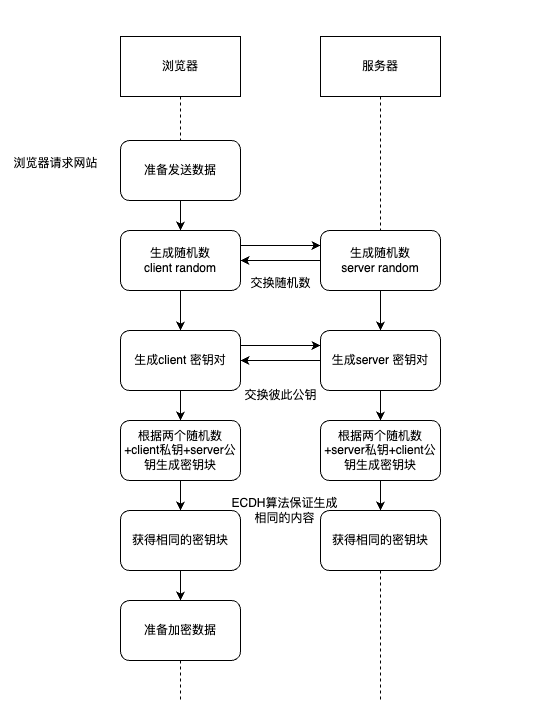

The diagram above was exported from draw.io. Its source (the exported page's mxGraphModel, read from the mxfile embedded in the PNG):
<mxGraphModel dx="795" dy="562" grid="1" gridSize="10" guides="1" tooltips="1" connect="1" arrows="1" fold="1" page="1" pageScale="1" pageWidth="827" pageHeight="1169" math="0" shadow="0">
  <root>
    <mxCell id="0" />
    <mxCell id="1" parent="0" />
    <mxCell id="_rwwKLLrUAsT1AEN3bTw-8" style="edgeStyle=orthogonalEdgeStyle;rounded=0;orthogonalLoop=1;jettySize=auto;html=1;dashed=1;endArrow=none;endFill=0;" parent="1" source="_rwwKLLrUAsT1AEN3bTw-7" edge="1">
      <mxGeometry relative="1" as="geometry">
        <mxPoint x="200" y="720" as="targetPoint" />
      </mxGeometry>
    </mxCell>
    <mxCell id="_rwwKLLrUAsT1AEN3bTw-7" value="浏览器" style="rounded=0;whiteSpace=wrap;html=1;" parent="1" vertex="1">
      <mxGeometry x="140" y="56" width="120" height="60" as="geometry" />
    </mxCell>
    <mxCell id="_rwwKLLrUAsT1AEN3bTw-9" style="edgeStyle=orthogonalEdgeStyle;rounded=0;orthogonalLoop=1;jettySize=auto;html=1;dashed=1;endArrow=none;endFill=0;" parent="1" source="_rwwKLLrUAsT1AEN3bTw-10" edge="1">
      <mxGeometry relative="1" as="geometry">
        <mxPoint x="400" y="720" as="targetPoint" />
      </mxGeometry>
    </mxCell>
    <mxCell id="_rwwKLLrUAsT1AEN3bTw-10" value="服务器" style="rounded=0;whiteSpace=wrap;html=1;" parent="1" vertex="1">
      <mxGeometry x="340" y="56" width="120" height="60" as="geometry" />
    </mxCell>
    <mxCell id="_rwwKLLrUAsT1AEN3bTw-40" value="浏览器请求网站" style="text;html=1;align=center;verticalAlign=middle;resizable=0;points=[];autosize=1;strokeColor=none;fillColor=none;" parent="1" vertex="1">
      <mxGeometry x="24" y="170" width="102" height="26" as="geometry" />
    </mxCell>
    <mxCell id="EEUo06TdRVoEJ2KJ6OMz-2" value="" style="edgeStyle=orthogonalEdgeStyle;rounded=0;orthogonalLoop=1;jettySize=auto;html=1;" edge="1" parent="1" source="_rwwKLLrUAsT1AEN3bTw-41" target="_rwwKLLrUAsT1AEN3bTw-45">
      <mxGeometry relative="1" as="geometry" />
    </mxCell>
    <mxCell id="_rwwKLLrUAsT1AEN3bTw-41" value="准备发送数据" style="rounded=1;whiteSpace=wrap;html=1;" parent="1" vertex="1">
      <mxGeometry x="140" y="160" width="120" height="60" as="geometry" />
    </mxCell>
    <mxCell id="_rwwKLLrUAsT1AEN3bTw-46" value="" style="edgeStyle=orthogonalEdgeStyle;rounded=0;orthogonalLoop=1;jettySize=auto;html=1;" parent="1" source="_rwwKLLrUAsT1AEN3bTw-42" target="_rwwKLLrUAsT1AEN3bTw-45" edge="1">
      <mxGeometry relative="1" as="geometry">
        <Array as="points">
          <mxPoint x="400" y="280" />
        </Array>
      </mxGeometry>
    </mxCell>
    <mxCell id="_rwwKLLrUAsT1AEN3bTw-49" value="" style="edgeStyle=orthogonalEdgeStyle;rounded=0;orthogonalLoop=1;jettySize=auto;html=1;" parent="1" source="_rwwKLLrUAsT1AEN3bTw-45" target="_rwwKLLrUAsT1AEN3bTw-48" edge="1">
      <mxGeometry relative="1" as="geometry" />
    </mxCell>
    <mxCell id="EEUo06TdRVoEJ2KJ6OMz-3" style="edgeStyle=orthogonalEdgeStyle;rounded=0;orthogonalLoop=1;jettySize=auto;html=1;entryX=0;entryY=0.25;entryDx=0;entryDy=0;exitX=1;exitY=0.25;exitDx=0;exitDy=0;" edge="1" parent="1" source="_rwwKLLrUAsT1AEN3bTw-45" target="_rwwKLLrUAsT1AEN3bTw-42">
      <mxGeometry relative="1" as="geometry" />
    </mxCell>
    <mxCell id="_rwwKLLrUAsT1AEN3bTw-45" value="生成随机数&lt;br&gt;client random" style="whiteSpace=wrap;html=1;rounded=1;" parent="1" vertex="1">
      <mxGeometry x="140" y="250" width="120" height="60" as="geometry" />
    </mxCell>
    <mxCell id="_rwwKLLrUAsT1AEN3bTw-51" value="" style="edgeStyle=orthogonalEdgeStyle;rounded=0;orthogonalLoop=1;jettySize=auto;html=1;" parent="1" source="_rwwKLLrUAsT1AEN3bTw-48" target="_rwwKLLrUAsT1AEN3bTw-50" edge="1">
      <mxGeometry relative="1" as="geometry" />
    </mxCell>
    <mxCell id="EEUo06TdRVoEJ2KJ6OMz-6" value="" style="edgeStyle=orthogonalEdgeStyle;rounded=0;orthogonalLoop=1;jettySize=auto;html=1;startArrow=classic;startFill=1;endArrow=none;endFill=0;" edge="1" parent="1" source="_rwwKLLrUAsT1AEN3bTw-48" target="EEUo06TdRVoEJ2KJ6OMz-5">
      <mxGeometry relative="1" as="geometry" />
    </mxCell>
    <mxCell id="YYMlr_oekKmXVO_ObI8v-14" style="edgeStyle=orthogonalEdgeStyle;rounded=0;orthogonalLoop=1;jettySize=auto;html=1;entryX=0;entryY=0.25;entryDx=0;entryDy=0;exitX=1;exitY=0.25;exitDx=0;exitDy=0;" edge="1" parent="1" source="_rwwKLLrUAsT1AEN3bTw-48" target="EEUo06TdRVoEJ2KJ6OMz-5">
      <mxGeometry relative="1" as="geometry" />
    </mxCell>
    <mxCell id="_rwwKLLrUAsT1AEN3bTw-48" value="生成client 密钥对" style="whiteSpace=wrap;html=1;rounded=1;" parent="1" vertex="1">
      <mxGeometry x="140" y="350" width="120" height="60" as="geometry" />
    </mxCell>
    <mxCell id="_rwwKLLrUAsT1AEN3bTw-54" value="" style="edgeStyle=orthogonalEdgeStyle;rounded=0;orthogonalLoop=1;jettySize=auto;html=1;" parent="1" source="_rwwKLLrUAsT1AEN3bTw-50" target="_rwwKLLrUAsT1AEN3bTw-53" edge="1">
      <mxGeometry relative="1" as="geometry" />
    </mxCell>
    <mxCell id="_rwwKLLrUAsT1AEN3bTw-50" value="根据两个随机数+client私钥+server公钥生成密钥块" style="whiteSpace=wrap;html=1;rounded=1;" parent="1" vertex="1">
      <mxGeometry x="140" y="440" width="120" height="60" as="geometry" />
    </mxCell>
    <mxCell id="YYMlr_oekKmXVO_ObI8v-12" value="" style="edgeStyle=orthogonalEdgeStyle;rounded=0;orthogonalLoop=1;jettySize=auto;html=1;" edge="1" parent="1" source="_rwwKLLrUAsT1AEN3bTw-53" target="YYMlr_oekKmXVO_ObI8v-11">
      <mxGeometry relative="1" as="geometry" />
    </mxCell>
    <mxCell id="_rwwKLLrUAsT1AEN3bTw-53" value="获得相同的密钥块" style="whiteSpace=wrap;html=1;rounded=1;" parent="1" vertex="1">
      <mxGeometry x="140" y="530" width="120" height="60" as="geometry" />
    </mxCell>
    <mxCell id="EEUo06TdRVoEJ2KJ6OMz-1" value="" style="swimlane;startSize=0;strokeColor=none;" vertex="1" parent="1">
      <mxGeometry x="20" y="20" width="540" height="320" as="geometry" />
    </mxCell>
    <mxCell id="YYMlr_oekKmXVO_ObI8v-16" value="" style="edgeStyle=orthogonalEdgeStyle;rounded=0;orthogonalLoop=1;jettySize=auto;html=1;" edge="1" parent="EEUo06TdRVoEJ2KJ6OMz-1" source="_rwwKLLrUAsT1AEN3bTw-42" target="EEUo06TdRVoEJ2KJ6OMz-5">
      <mxGeometry relative="1" as="geometry" />
    </mxCell>
    <mxCell id="_rwwKLLrUAsT1AEN3bTw-42" value="生成随机数&lt;br&gt;server random" style="whiteSpace=wrap;html=1;rounded=1;" parent="EEUo06TdRVoEJ2KJ6OMz-1" vertex="1">
      <mxGeometry x="320" y="230" width="120" height="60" as="geometry" />
    </mxCell>
    <mxCell id="EEUo06TdRVoEJ2KJ6OMz-4" value="交换随机数" style="text;html=1;align=center;verticalAlign=middle;resizable=0;points=[];autosize=1;strokeColor=none;fillColor=none;" vertex="1" parent="EEUo06TdRVoEJ2KJ6OMz-1">
      <mxGeometry x="240" y="268" width="80" height="30" as="geometry" />
    </mxCell>
    <mxCell id="EEUo06TdRVoEJ2KJ6OMz-9" value="" style="edgeStyle=orthogonalEdgeStyle;rounded=0;orthogonalLoop=1;jettySize=auto;html=1;" edge="1" parent="EEUo06TdRVoEJ2KJ6OMz-1" source="EEUo06TdRVoEJ2KJ6OMz-5" target="EEUo06TdRVoEJ2KJ6OMz-8">
      <mxGeometry relative="1" as="geometry" />
    </mxCell>
    <mxCell id="EEUo06TdRVoEJ2KJ6OMz-5" value="生成server 密钥对" style="whiteSpace=wrap;html=1;rounded=1;" vertex="1" parent="EEUo06TdRVoEJ2KJ6OMz-1">
      <mxGeometry x="320" y="330" width="120" height="60" as="geometry" />
    </mxCell>
    <mxCell id="YYMlr_oekKmXVO_ObI8v-2" value="" style="edgeStyle=orthogonalEdgeStyle;rounded=0;orthogonalLoop=1;jettySize=auto;html=1;" edge="1" parent="EEUo06TdRVoEJ2KJ6OMz-1" source="EEUo06TdRVoEJ2KJ6OMz-8" target="YYMlr_oekKmXVO_ObI8v-1">
      <mxGeometry relative="1" as="geometry" />
    </mxCell>
    <mxCell id="EEUo06TdRVoEJ2KJ6OMz-8" value="根据两个随机数+server私钥+client公钥生成密钥块" style="whiteSpace=wrap;html=1;rounded=1;" vertex="1" parent="EEUo06TdRVoEJ2KJ6OMz-1">
      <mxGeometry x="320" y="420" width="120" height="60" as="geometry" />
    </mxCell>
    <mxCell id="YYMlr_oekKmXVO_ObI8v-1" value="获得相同的密钥块" style="whiteSpace=wrap;html=1;rounded=1;" vertex="1" parent="EEUo06TdRVoEJ2KJ6OMz-1">
      <mxGeometry x="320" y="510" width="120" height="60" as="geometry" />
    </mxCell>
    <mxCell id="YYMlr_oekKmXVO_ObI8v-11" value="准备加密数据" style="whiteSpace=wrap;html=1;rounded=1;" vertex="1" parent="EEUo06TdRVoEJ2KJ6OMz-1">
      <mxGeometry x="120" y="600" width="120" height="60" as="geometry" />
    </mxCell>
    <mxCell id="YYMlr_oekKmXVO_ObI8v-15" value="交换彼此公钥" style="text;html=1;align=center;verticalAlign=middle;resizable=0;points=[];autosize=1;strokeColor=none;fillColor=none;" vertex="1" parent="1">
      <mxGeometry x="250" y="400" width="100" height="30" as="geometry" />
    </mxCell>
    <mxCell id="YYMlr_oekKmXVO_ObI8v-17" value="ECDH算法保证生成&lt;div&gt;相同的内容&lt;/div&gt;" style="text;html=1;align=center;verticalAlign=middle;resizable=0;points=[];autosize=1;strokeColor=none;fillColor=none;" vertex="1" parent="1">
      <mxGeometry x="239" y="510" width="130" height="40" as="geometry" />
    </mxCell>
  </root>
</mxGraphModel>